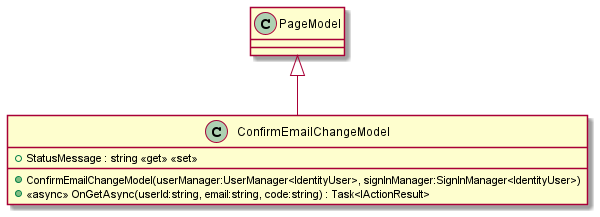

The diagram above was rendered by PlantUML. Its source (embedded in the PNG):
@startuml
class ConfirmEmailChangeModel {
    + ConfirmEmailChangeModel(userManager:UserManager<IdentityUser>, signInManager:SignInManager<IdentityUser>)
    + StatusMessage : string <<get>> <<set>>
    + <<async>> OnGetAsync(userId:string, email:string, code:string) : Task<IActionResult>
}
PageModel <|-- ConfirmEmailChangeModel
@enduml